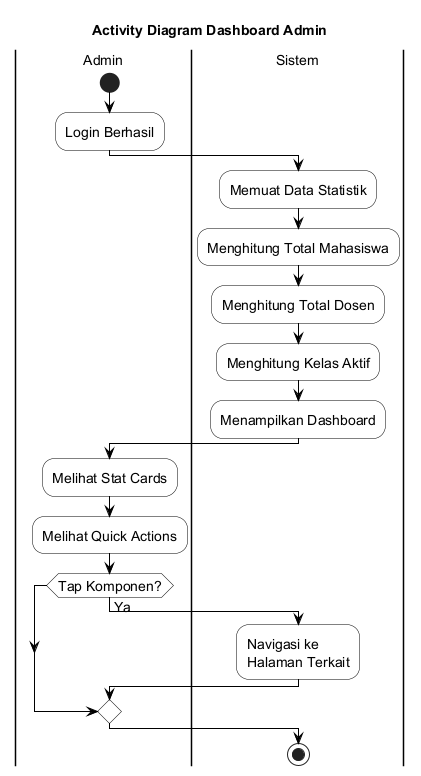

The diagram above was rendered by PlantUML. Its source (embedded in the PNG):
@startuml
skinparam backgroundColor White
skinparam ActivityBackgroundColor White
skinparam ActivityBorderColor Black
skinparam ActivityDiamondBackgroundColor White
skinparam ActivityDiamondBorderColor Black
skinparam ArrowColor Black
skinparam PartitionBorderColor Black
skinparam PartitionBackgroundColor White
skinparam defaultFontSize 14

title Activity Diagram Dashboard Admin

|Admin|
start
:Login Berhasil;

|Sistem|
:Memuat Data Statistik;
:Menghitung Total Mahasiswa;
:Menghitung Total Dosen;
:Menghitung Kelas Aktif;
:Menampilkan Dashboard;

|Admin|
:Melihat Stat Cards;
:Melihat Quick Actions;

if (Tap Komponen?) then (Ya)
  |Sistem|
  :Navigasi ke\nHalaman Terkait;
endif

stop

@enduml